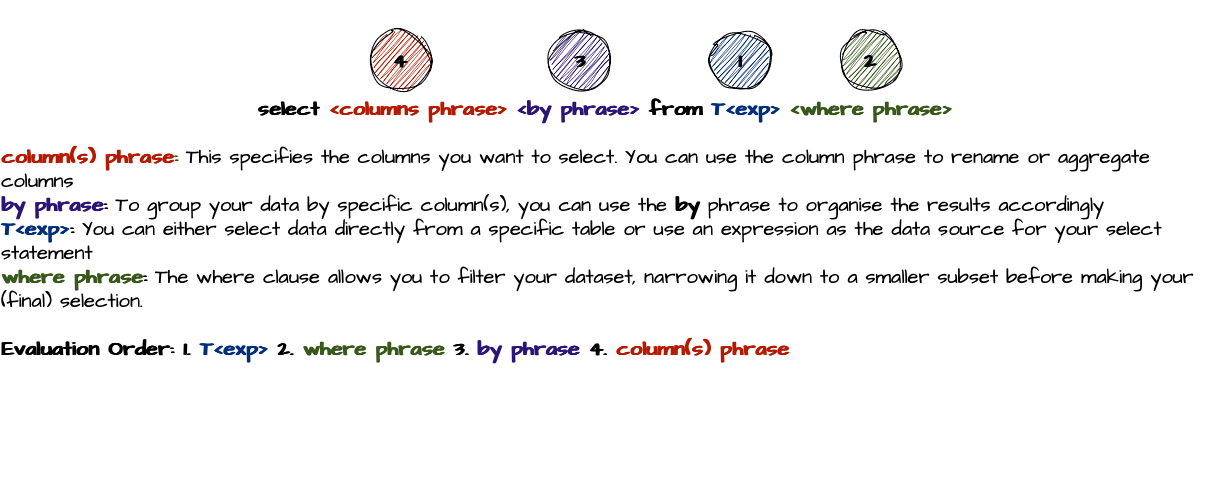

The diagram above was exported from draw.io. Its source (the exported page's mxGraphModel, read from the mxfile embedded in the PNG):
<mxGraphModel dx="2261" dy="2091" grid="1" gridSize="10" guides="1" tooltips="1" connect="1" arrows="1" fold="1" page="1" pageScale="1" pageWidth="827" pageHeight="1169" math="0" shadow="0">
  <root>
    <mxCell id="0" />
    <mxCell id="1" parent="0" />
    <mxCell id="9te7vAd4ZY2WG8Dpjjmr-5" value="&lt;font style=&quot;font-size: 20px;&quot;&gt;&lt;b&gt;select &lt;font style=&quot;font-size: 20px;&quot; color=&quot;#b51a00&quot;&gt;&amp;lt;columns phrase&amp;gt;&lt;/font&gt; &lt;font style=&quot;font-size: 20px;&quot; color=&quot;#2c1376&quot;&gt;&amp;lt;by phrase&amp;gt;&lt;/font&gt; from &lt;font style=&quot;font-size: 20px;&quot; color=&quot;#002e7a&quot;&gt;T&amp;lt;exp&amp;gt;&lt;/font&gt; &lt;font style=&quot;font-size: 20px;&quot; color=&quot;#38571a&quot;&gt;&amp;lt;where phrase&amp;gt;&lt;/font&gt;&lt;/b&gt;&lt;/font&gt;&lt;div style=&quot;font-size: 20px;&quot;&gt;&lt;font style=&quot;font-size: 20px;&quot; color=&quot;#38571a&quot;&gt;&lt;span style=&quot;caret-color: rgb(56, 87, 26);&quot;&gt;&lt;br&gt;&lt;/span&gt;&lt;/font&gt;&lt;div style=&quot;text-align: left;&quot;&gt;&lt;font style=&quot;font-size: 20px;&quot;&gt;&lt;font style=&quot;font-size: 20px;&quot;&gt;&lt;font style=&quot;font-size: 20px;&quot; color=&quot;#b51a00&quot;&gt;&lt;b&gt;column(s) phrase&lt;/b&gt;&lt;/font&gt;&lt;font style=&quot;font-size: 20px;&quot; color=&quot;#38571a&quot;&gt;&lt;b&gt;:&lt;/b&gt;&amp;nbsp;&lt;/font&gt;&lt;/font&gt;&lt;span style=&quot;&quot;&gt;This specifies the columns you want to select. You can use the column phrase to rename or aggregate columns&lt;/span&gt;&lt;/font&gt;&lt;/div&gt;&lt;div style=&quot;text-align: left;&quot;&gt;&lt;font style=&quot;font-size: 20px;&quot;&gt;&lt;font style=&quot;font-size: 20px;&quot; color=&quot;#2c1376&quot;&gt;&lt;b&gt;by phrase&lt;/b&gt;&lt;/font&gt;&lt;font style=&quot;font-size: 20px;&quot;&gt;&lt;b&gt;:&lt;/b&gt;&amp;nbsp;&lt;/font&gt;To group your data by specific column(s), you can use the &lt;b&gt;by&lt;/b&gt; phrase to organise&amp;nbsp;the results accordingly&lt;/font&gt;&lt;/div&gt;&lt;div style=&quot;text-align: left;&quot;&gt;&lt;font style=&quot;font-size: 20px;&quot;&gt;&lt;b&gt;&lt;font style=&quot;font-size: 20px;&quot; color=&quot;#002e7a&quot;&gt;T&amp;lt;exp&amp;gt;&lt;/font&gt;:&lt;/b&gt;&amp;nbsp;&lt;span style=&quot;&quot;&gt;You can either select data directly from a specific table or use an expression as the data source for your select statement&lt;/span&gt;&lt;/font&gt;&lt;/div&gt;&lt;div style=&quot;text-align: left;&quot;&gt;&lt;font style=&quot;font-size: 20px;&quot;&gt;&lt;b&gt;&lt;font style=&quot;font-size: 20px;&quot; color=&quot;#38571a&quot;&gt;where phrase&lt;/font&gt;:&lt;/b&gt;&amp;nbsp;&lt;font style=&quot;font-size: 20px;&quot;&gt;The where clause allows you to filter your dataset, narrowing it down to a smaller subset before making your (final) selection.&lt;/font&gt;&lt;/font&gt;&lt;/div&gt;&lt;div style=&quot;text-align: left;&quot;&gt;&lt;font style=&quot;font-size: 20px;&quot;&gt;&lt;font style=&quot;font-size: 20px;&quot;&gt;&lt;br&gt;&lt;/font&gt;&lt;/font&gt;&lt;/div&gt;&lt;div style=&quot;text-align: left;&quot;&gt;&lt;font style=&quot;font-size: 20px;&quot;&gt;&lt;font style=&quot;font-size: 20px;&quot;&gt;&lt;b&gt;Evaluation Order: 1.&amp;nbsp;&lt;/b&gt;&lt;/font&gt;&lt;/font&gt;&lt;b&gt;&lt;font color=&quot;#002e7a&quot;&gt;T&amp;lt;exp&amp;gt;&lt;/font&gt;&lt;/b&gt;&lt;b&gt;&amp;nbsp;2.&amp;nbsp;&lt;/b&gt;&lt;b&gt;&lt;font color=&quot;#38571a&quot;&gt;where phrase&lt;/font&gt;&lt;/b&gt;&lt;b&gt;&amp;nbsp;3.&amp;nbsp;&lt;/b&gt;&lt;b style=&quot;caret-color: rgb(44, 19, 118); color: rgb(44, 19, 118);&quot;&gt;by phrase&lt;/b&gt;&lt;b&gt;&amp;nbsp;4.&amp;nbsp;&lt;/b&gt;&lt;b style=&quot;caret-color: rgb(181, 26, 0); color: rgb(181, 26, 0);&quot;&gt;column(s) phrase&lt;/b&gt;&lt;/div&gt;&lt;div style=&quot;&quot;&gt;&lt;br&gt;&lt;/div&gt;&lt;/div&gt;" style="rounded=0;whiteSpace=wrap;html=1;sketch=1;hachureGap=4;jiggle=2;curveFitting=1;fontFamily=Architects Daughter;fontSource=https%3A%2F%2Ffonts.googleapis.com%2Fcss%3Ffamily%3DArchitects%2BDaughter;strokeColor=none;" parent="1" vertex="1">
      <mxGeometry x="-290" y="-30" width="1210" height="480" as="geometry" />
    </mxCell>
    <mxCell id="9te7vAd4ZY2WG8Dpjjmr-7" value="&lt;span style=&quot;font-size: 20px;&quot;&gt;&lt;b&gt;1&lt;/b&gt;&lt;/span&gt;" style="ellipse;whiteSpace=wrap;html=1;aspect=fixed;sketch=1;hachureGap=4;jiggle=2;curveFitting=1;fontFamily=Architects Daughter;fontSource=https%3A%2F%2Ffonts.googleapis.com%2Fcss%3Ffamily%3DArchitects%2BDaughter;fillColor=#002E7A;" parent="1" vertex="1">
      <mxGeometry x="420" width="60" height="60" as="geometry" />
    </mxCell>
    <mxCell id="9te7vAd4ZY2WG8Dpjjmr-9" value="&lt;font style=&quot;font-size: 20px;&quot;&gt;&lt;b&gt;2&lt;/b&gt;&lt;/font&gt;" style="ellipse;whiteSpace=wrap;html=1;aspect=fixed;sketch=1;hachureGap=4;jiggle=2;curveFitting=1;fontFamily=Architects Daughter;fontSource=https%3A%2F%2Ffonts.googleapis.com%2Fcss%3Ffamily%3DArchitects%2BDaughter;fillColor=#38571A;" parent="1" vertex="1">
      <mxGeometry x="550" width="60" height="60" as="geometry" />
    </mxCell>
    <mxCell id="9te7vAd4ZY2WG8Dpjjmr-10" value="&lt;font style=&quot;font-size: 20px;&quot;&gt;&lt;b&gt;3&lt;/b&gt;&lt;/font&gt;" style="ellipse;whiteSpace=wrap;html=1;aspect=fixed;sketch=1;hachureGap=4;jiggle=2;curveFitting=1;fontFamily=Architects Daughter;fontSource=https%3A%2F%2Ffonts.googleapis.com%2Fcss%3Ffamily%3DArchitects%2BDaughter;fillColor=#2C1376;" parent="1" vertex="1">
      <mxGeometry x="260" width="60" height="60" as="geometry" />
    </mxCell>
    <mxCell id="9te7vAd4ZY2WG8Dpjjmr-11" value="&lt;font style=&quot;font-size: 20px;&quot;&gt;&lt;b&gt;4&lt;/b&gt;&lt;/font&gt;" style="ellipse;whiteSpace=wrap;html=1;aspect=fixed;sketch=1;hachureGap=4;jiggle=2;curveFitting=1;fontFamily=Architects Daughter;fontSource=https%3A%2F%2Ffonts.googleapis.com%2Fcss%3Ffamily%3DArchitects%2BDaughter;fillColor=#B51A00;" parent="1" vertex="1">
      <mxGeometry x="80" width="60" height="60" as="geometry" />
    </mxCell>
  </root>
</mxGraphModel>